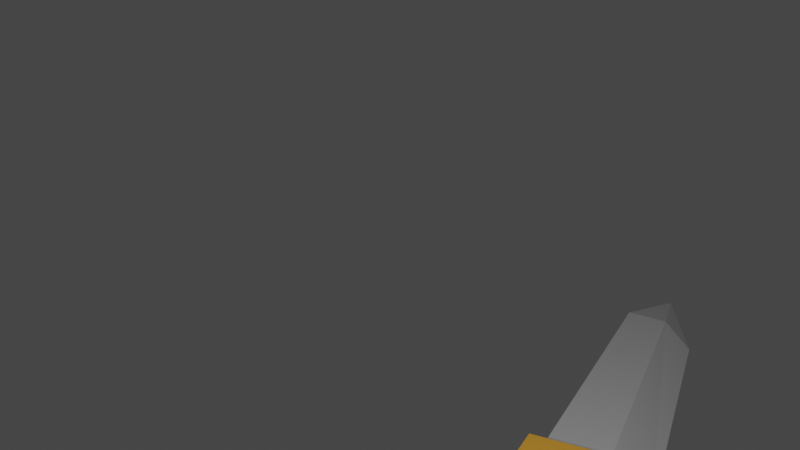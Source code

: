 # Source: swordSwingHorizontal.blend  (saved by Blender 3.4.6; exported with 4.5.12 LTS)
import bpy
from mathutils import Matrix  # noqa: F401  (used for matrix-valued properties, if any)

bpy.ops.wm.read_factory_settings(use_empty=True)
scene = bpy.context.scene
scene.name = 'Scene'

# ---- collections
col_collection = bpy.data.collections.new('Collection'); scene.collection.children.link(col_collection)

# ---- materials (node trees are filled in below, after node groups)
mat_blade = bpy.data.materials.new('Blade')
mat_blade.use_transparent_shadow = False
mat_hilt = bpy.data.materials.new('Hilt')
mat_hilt.use_transparent_shadow = False
mat_handle = bpy.data.materials.new('Handle')
mat_handle.use_transparent_shadow = False

# ---- material node trees
mat_blade.use_nodes = True; mat_blade.node_tree.nodes.clear()
_N = mat_blade.node_tree.nodes; _L = mat_blade.node_tree.links
n0 = _N.new('ShaderNodeBsdfPrincipled'); n0.name = 'Principled BSDF'; n0.location = (10, 300)
n0.distribution = 'GGX'
n0.subsurface_method = 'RANDOM_WALK_SKIN'
n0.inputs[0].default_value = (0.4385, 0.4385, 0.4385, 1.0)
n0.inputs[3].default_value = 1.45
n0.inputs[27].default_value = (0.0, 0.0, 0.0, 1.0)
n0.inputs[28].default_value = 1.0
n1 = _N.new('ShaderNodeOutputMaterial'); n1.name = 'Material Output'; n1.location = (300, 300)
_L.new(n0.outputs[0], n1.inputs[0])
n1.is_active_output = True
mat_hilt.use_nodes = True; mat_hilt.node_tree.nodes.clear()
_N = mat_hilt.node_tree.nodes; _L = mat_hilt.node_tree.links
n0 = _N.new('ShaderNodeBsdfPrincipled'); n0.name = 'Principled BSDF'; n0.location = (10, 300)
n0.distribution = 'GGX'
n0.subsurface_method = 'RANDOM_WALK_SKIN'
n0.inputs[0].default_value = (0.8, 0.3748, 0.04135, 1.0)
n0.inputs[3].default_value = 1.45
n0.inputs[27].default_value = (0.0, 0.0, 0.0, 1.0)
n0.inputs[28].default_value = 1.0
n1 = _N.new('ShaderNodeOutputMaterial'); n1.name = 'Material Output'; n1.location = (300, 300)
_L.new(n0.outputs[0], n1.inputs[0])
n1.is_active_output = True
mat_handle.use_nodes = True; mat_handle.node_tree.nodes.clear()
_N = mat_handle.node_tree.nodes; _L = mat_handle.node_tree.links
n0 = _N.new('ShaderNodeBsdfPrincipled'); n0.name = 'Principled BSDF'; n0.location = (10, 300)
n0.distribution = 'GGX'
n0.subsurface_method = 'RANDOM_WALK_SKIN'
n0.inputs[0].default_value = (0.0578, 0.0578, 0.0578, 1.0)
n0.inputs[3].default_value = 1.45
n0.inputs[27].default_value = (0.0, 0.0, 0.0, 1.0)
n0.inputs[28].default_value = 1.0
n1 = _N.new('ShaderNodeOutputMaterial'); n1.name = 'Material Output'; n1.location = (300, 300)
_L.new(n0.outputs[0], n1.inputs[0])
n1.is_active_output = True

# ---- world
world_world = bpy.data.worlds.new('World'); scene.world = world_world
world_world.use_nodes = True; world_world.node_tree.nodes.clear()
_N = world_world.node_tree.nodes; _L = world_world.node_tree.links
n0 = _N.new('ShaderNodeOutputWorld'); n0.name = 'World Output'; n0.location = (300, 300)
n1 = _N.new('ShaderNodeBackground'); n1.name = 'Background'; n1.location = (10, 300)
n1.inputs[0].default_value = (0.05088, 0.05088, 0.05088, 1.0)
_L.new(n1.outputs[0], n0.inputs[0])
n0.is_active_output = True
world_world.color = (0.05088, 0.05088, 0.05088)
world_world.use_sun_shadow = False
world_world.sun_shadow_jitter_overblur = 0.0

# ---- cameras
cam_camera_001 = bpy.data.cameras.new('Camera.001')

# ---- lights
light_point = bpy.data.lights.new('Point', 'POINT')
light_point.transmission_factor = 0.0
light_point.energy = 100.0
light_point.shadow_soft_size = 0.25
light_point.shadow_maximum_resolution = 0.006
light_point.use_absolute_resolution = True

# ---- meshes
me_cube_001 = bpy.data.meshes.new('Cube.001')
me_cube_001.from_pydata([(-0.2553, -0.2553, 0.1218), (-0.1781, -0.1781, 2.122), (-0.1073, 0.1073, 0.1218), (-0.06516, 0.06516, 2.122), (0.1073, -0.1073, 0.1218), (0.06516, -0.06516, 2.122), (0.2553, 0.2553, 0.1218), (0.1781, 0.1781, 2.122), (1.098e-06, 1.098e-06, 2.627), (1.098e-06, 1.098e-06, 2.627), (1.098e-06, 1.098e-06, 2.627), (1.098e-06, 1.098e-06, 2.627), (-0.3376, -0.3376, -0.122), (-0.142, 0.142, -0.122), (0.142, -0.142, -0.122), (0.3376, 0.3376, -0.122), (1.452e-06, 1.452e-06, 3.191), (1.452e-06, 1.452e-06, 3.191), (1.452e-06, 1.452e-06, 3.191), (1.452e-06, 1.452e-06, 3.191), (-0.3277, -0.3277, 0.1356), (-0.1365, 0.1365, 0.1356), (0.3277, 0.3277, 0.1356), (0.1365, -0.1365, 0.1356), (0.04625, 0.04625, -1.004), (0.04625, 0.04625, 0.4116), (0.05439, 0.03634, -1.004), (0.05439, 0.03634, 0.4116), (0.06043, 0.02503, -1.004), (0.06043, 0.02503, 0.4116), (0.06416, 0.01276, -1.004), (0.06416, 0.01276, 0.4116), (0.06541, 0.0, -1.004), (0.06541, 0.0, 0.4116), (0.06416, -0.01276, -1.004), (0.06416, -0.01276, 0.4116), (0.06043, -0.02503, -1.004), (0.06043, -0.02503, 0.4116), (0.05439, -0.03634, -1.004), (0.05439, -0.03634, 0.4116), (0.04625, -0.04625, -1.004), (0.04625, -0.04625, 0.4116), (0.03634, -0.05439, -1.004), (0.03634, -0.05439, 0.4116), (0.02503, -0.06043, -1.004), (0.02503, -0.06043, 0.4116), (0.01276, -0.06416, -1.004), (0.01276, -0.06416, 0.4116), (0.0, -0.06541, -1.004), (0.0, -0.06541, 0.4116), (-0.01276, -0.06416, -1.004), (-0.01276, -0.06416, 0.4116), (-0.02503, -0.06043, -1.004), (-0.02503, -0.06043, 0.4116), (-0.03634, -0.05439, -1.004), (-0.03634, -0.05439, 0.4116), (-0.04625, -0.04625, -1.004), (-0.04625, -0.04625, 0.4116), (-0.05439, -0.03634, -1.004), (-0.05439, -0.03634, 0.4116), (-0.06043, -0.02503, -1.004), (-0.06043, -0.02503, 0.4116), (-0.06416, -0.01276, -1.004), (-0.06416, -0.01276, 0.4116), (-0.06541, 0.0, -1.004), (-0.06541, 0.0, 0.4116), (-0.06416, 0.01276, -1.004), (-0.06416, 0.01276, 0.4116), (-0.06043, 0.02503, -1.004), (-0.06043, 0.02503, 0.4116), (-0.05439, 0.03634, -1.004), (-0.05439, 0.03634, 0.4116), (-0.04625, 0.04625, -1.004), (-0.04625, 0.04625, 0.4116), (-0.03634, 0.05439, -1.004), (-0.03634, 0.05439, 0.4116), (-0.02503, 0.06043, -1.004), (-0.02503, 0.06043, 0.4116), (-0.01276, 0.06416, -1.004), (-0.01276, 0.06416, 0.4116), (0.0, 0.06541, -1.004), (0.0, 0.06541, 0.4116), (0.01276, 0.06416, -1.004), (0.01276, 0.06416, 0.4116), (0.02503, 0.06043, -1.004), (0.02503, 0.06043, 0.4116), (0.03634, 0.05439, -1.004), (0.03634, 0.05439, 0.4116)], [], [(0, 1, 3, 2), (2, 3, 7, 6), (6, 7, 5, 4), (4, 5, 1, 0), (2, 6, 4, 0), (3, 1, 8, 9), (10, 9, 8, 11), (1, 5, 11, 8), (7, 3, 9, 10), (5, 7, 10, 11), (13, 15, 14, 12), (18, 17, 16, 19), (23, 22, 21, 20), (14, 23, 20, 12), (15, 22, 23, 14), (13, 21, 22, 15), (12, 20, 21, 13), (24, 25, 27, 26), (26, 27, 29, 28), (28, 29, 31, 30), (30, 31, 33, 32), (32, 33, 35, 34), (34, 35, 37, 36), (36, 37, 39, 38), (38, 39, 41, 40), (40, 41, 43, 42), (42, 43, 45, 44), (44, 45, 47, 46), (46, 47, 49, 48), (48, 49, 51, 50), (50, 51, 53, 52), (52, 53, 55, 54), (54, 55, 57, 56), (56, 57, 59, 58), (58, 59, 61, 60), (60, 61, 63, 62), (62, 63, 65, 64), (64, 65, 67, 66), (66, 67, 69, 68), (68, 69, 71, 70), (70, 71, 73, 72), (72, 73, 75, 74), (74, 75, 77, 76), (76, 77, 79, 78), (78, 79, 81, 80), (80, 81, 83, 82), (82, 83, 85, 84), (27, 25, 87, 85, 83, 81, 79, 77, 75, 73, 71, 69, 67, 65, 63, 61, 59, 57, 55, 53, 51, 49, 47, 45, 43, 41, 39, 37, 35, 33, 31, 29), (84, 85, 87, 86), (86, 87, 25, 24), (24, 26, 28, 30, 32, 34, 36, 38, 40, 42, 44, 46, 48, 50, 52, 54, 56, 58, 60, 62, 64, 66, 68, 70, 72, 74, 76, 78, 80, 82, 84, 86)])
me_cube_001.polygons.foreach_set('material_index', [0, 0, 0, 0, 0, 0, 0, 0, 0, 0, 1, 0, 1, 1, 1, 1, 1, 2, 2, 2, 2, 2, 2, 2, 2, 2, 2, 2, 2, 2, 2, 2, 2, 2, 2, 2, 2, 2, 2, 2, 2, 2, 2, 2, 2, 2, 2, 0, 2, 2, 2])
_uv = me_cube_001.uv_layers.new(name='UVMap')
_uv.uv.foreach_set('vector', [0.375, 0.0, 0.625, 0.0, 0.625, 0.25, 0.375, 0.25, 0.375, 0.25, 0.625, 0.25, 0.625, 0.5, 0.375, 0.5, 0.375, 0.5, 0.625, 0.5, 0.625, 0.75, 0.375, 0.75, 0.375, 0.75, 0.625, 0.75, 0.625, 1.0, 0.375, 1.0, 0.125, 0.5, 0.375, 0.5, 0.375, 0.75, 0.125, 0.75, 0.625, 0.25, 0.625, 0.0, 0.625, 0.0, 0.625, 0.25, 0.625, 0.5, 0.875, 0.5, 0.875, 0.75, 0.625, 0.75, 0.625, 1.0, 0.625, 0.75, 0.625, 0.75, 0.625, 1.0, 0.625, 0.5, 0.625, 0.25, 0.625, 0.25, 0.625, 0.5, 0.625, 0.75, 0.625, 0.5, 0.625, 0.5, 0.625, 0.75, 0.125, 0.5, 0.375, 0.5, 0.375, 0.75, 0.125, 0.75, 0.625, 0.5, 0.875, 0.5, 0.875, 0.75, 0.625, 0.75, 0.3993, 0.75, 0.3993, 0.5, 0.3993, 0.25, 0.3993, 0.0, 0.375, 0.75, 0.3993, 0.75, 0.3993, 1.0, 0.375, 1.0, 0.375, 0.5, 0.3993, 0.5, 0.3993, 0.75, 0.375, 0.75, 0.375, 0.25, 0.3993, 0.25, 0.3993, 0.5, 0.375, 0.5, 0.375, 0.0, 0.3993, 0.0, 0.3993, 0.25, 0.375, 0.25, 1.0, 0.5, 1.0, 1.0, 0.9688, 1.0, 0.9688, 0.5, 0.9688, 0.5, 0.9688, 1.0, 0.9375, 1.0, 0.9375, 0.5, 0.9375, 0.5, 0.9375, 1.0, 0.9062, 1.0, 0.9062, 0.5, 0.9062, 0.5, 0.9062, 1.0, 0.875, 1.0, 0.875, 0.5, 0.875, 0.5, 0.875, 1.0, 0.8438, 1.0, 0.8438, 0.5, 0.8438, 0.5, 0.8438, 1.0, 0.8125, 1.0, 0.8125, 0.5, 0.8125, 0.5, 0.8125, 1.0, 0.7812, 1.0, 0.7812, 0.5, 0.7812, 0.5, 0.7812, 1.0, 0.75, 1.0, 0.75, 0.5, 0.75, 0.5, 0.75, 1.0, 0.7188, 1.0, 0.7188, 0.5, 0.7188, 0.5, 0.7188, 1.0, 0.6875, 1.0, 0.6875, 0.5, 0.6875, 0.5, 0.6875, 1.0, 0.6562, 1.0, 0.6562, 0.5, 0.6562, 0.5, 0.6562, 1.0, 0.625, 1.0, 0.625, 0.5, 0.625, 0.5, 0.625, 1.0, 0.5938, 1.0, 0.5938, 0.5, 0.5938, 0.5, 0.5938, 1.0, 0.5625, 1.0, 0.5625, 0.5, 0.5625, 0.5, 0.5625, 1.0, 0.5312, 1.0, 0.5312, 0.5, 0.5312, 0.5, 0.5312, 1.0, 0.5, 1.0, 0.5, 0.5, 0.5, 0.5, 0.5, 1.0, 0.4688, 1.0, 0.4688, 0.5, 0.4688, 0.5, 0.4688, 1.0, 0.4375, 1.0, 0.4375, 0.5, 0.4375, 0.5, 0.4375, 1.0, 0.4062, 1.0, 0.4062, 0.5, 0.4062, 0.5, 0.4062, 1.0, 0.375, 1.0, 0.375, 0.5, 0.375, 0.5, 0.375, 1.0, 0.3438, 1.0, 0.3438, 0.5, 0.3438, 0.5, 0.3438, 1.0, 0.3125, 1.0, 0.3125, 0.5, 0.3125, 0.5, 0.3125, 1.0, 0.2812, 1.0, 0.2812, 0.5, 0.2812, 0.5, 0.2812, 1.0, 0.25, 1.0, 0.25, 0.5, 0.25, 0.5, 0.25, 1.0, 0.2188, 1.0, 0.2188, 0.5, 0.2188, 0.5, 0.2188, 1.0, 0.1875, 1.0, 0.1875, 0.5, 0.1875, 0.5, 0.1875, 1.0, 0.1562, 1.0, 0.1562, 0.5, 0.1562, 0.5, 0.1562, 1.0, 0.125, 1.0, 0.125, 0.5, 0.125, 0.5, 0.125, 1.0, 0.09375, 1.0, 0.09375, 0.5, 0.09375, 0.5, 0.09375, 1.0, 0.0625, 1.0, 0.0625, 0.5, 0.2968, 0.4854, 0.25, 0.49, 0.2032, 0.4854, 0.1582, 0.4717, 0.1167, 0.4496, 0.08029, 0.4197, 0.05045, 0.3833, 0.02827, 0.3418, 0.01461, 0.2968, 0.01, 0.25, 0.01461, 0.2032, 0.02827, 0.1582, 0.05045, 0.1167, 0.08029, 0.08029, 0.1167, 0.05045, 0.1582, 0.02827, 0.2032, 0.01461, 0.25, 0.01, 0.2968, 0.01461, 0.3418, 0.02827, 0.3833, 0.05045, 0.4197, 0.08029, 0.4496, 0.1167, 0.4717, 0.1582, 0.4854, 0.2032, 0.49, 0.25, 0.4854, 0.2968, 0.4717, 0.3418, 0.4496, 0.3833, 0.4197, 0.4197, 0.3833, 0.4496, 0.3418, 0.4717, 0.0625, 0.5, 0.0625, 1.0, 0.03125, 1.0, 0.03125, 0.5, 0.03125, 0.5, 0.03125, 1.0, 0.0, 1.0, 0.0, 0.5, 0.75, 0.49, 0.7968, 0.4854, 0.8418, 0.4717, 0.8833, 0.4496, 0.9197, 0.4197, 0.9496, 0.3833, 0.9717, 0.3418, 0.9854, 0.2968, 0.99, 0.25, 0.9854, 0.2032, 0.9717, 0.1582, 0.9496, 0.1167, 0.9197, 0.08029, 0.8833, 0.05045, 0.8418, 0.02827, 0.7968, 0.01461, 0.75, 0.01, 0.7032, 0.01461, 0.6582, 0.02827, 0.6167, 0.05045, 0.5803, 0.08029, 0.5504, 0.1167, 0.5283, 0.1582, 0.5146, 0.2032, 0.51, 0.25, 0.5146, 0.2968, 0.5283, 0.3418, 0.5504, 0.3833, 0.5803, 0.4197, 0.6167, 0.4496, 0.6582, 0.4717, 0.7032, 0.4854])
me_cube_001.materials.append(mat_blade)
me_cube_001.materials.append(mat_hilt)
me_cube_001.materials.append(mat_handle)
me_cube_001.update()

# ---- objects
ob_camera = bpy.data.objects.new('Camera', cam_camera_001)
ob_cube = bpy.data.objects.new('Cube', me_cube_001)
ob_point = bpy.data.objects.new('Point', light_point)

# ---- transforms, parenting, visibility, modifiers, constraints
ob_camera.location = (0.0, 0.0, 0.0)
ob_camera.rotation_euler = (1.571, 0.0, 0.0)
ob_cube.location = (0.317, 1.835, -0.4387)
ob_cube.rotation_euler = (-1.21, -0.1769, -0.4836)
ob_cube.scale = (0.2901, 0.2901, 0.2901)
ob_point.location = (0.0, 0.0, 0.0)

# ---- collection membership
col_collection.objects.link(ob_camera)
col_collection.objects.link(ob_cube)
col_collection.objects.link(ob_point)

# ---- scene / render settings (as saved in the file)
scene.camera = ob_camera
scene.frame_start = 1; scene.frame_end = 12; scene.frame_set(9)
scene.render.engine = 'BLENDER_EEVEE_NEXT'
scene.render.fps = 12
scene.render.film_transparent = True
scene.cycles.sampling_pattern = 'TABULATED_SOBOL'
scene.cycles.use_light_tree = False
scene.view_settings.view_transform = 'Filmic'
bpy.context.view_layer.update()
